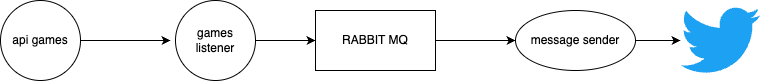

The diagram above was exported from draw.io. Its source (the exported page's mxGraphModel, read from the mxfile embedded in the PNG):
<mxGraphModel dx="1426" dy="663" grid="1" gridSize="10" guides="1" tooltips="1" connect="1" arrows="1" fold="1" page="1" pageScale="1" pageWidth="850" pageHeight="1100" math="0" shadow="0">
  <root>
    <mxCell id="0" />
    <mxCell id="1" parent="0" />
    <mxCell id="kaS8flC_bhY4_dngS8ra-19" style="edgeStyle=orthogonalEdgeStyle;rounded=0;orthogonalLoop=1;jettySize=auto;html=1;" edge="1" parent="1" source="kaS8flC_bhY4_dngS8ra-18">
      <mxGeometry relative="1" as="geometry">
        <mxPoint x="210" y="450" as="targetPoint" />
      </mxGeometry>
    </mxCell>
    <mxCell id="kaS8flC_bhY4_dngS8ra-18" value="api games" style="ellipse;whiteSpace=wrap;html=1;aspect=fixed;" vertex="1" parent="1">
      <mxGeometry x="40" y="410" width="80" height="80" as="geometry" />
    </mxCell>
    <mxCell id="kaS8flC_bhY4_dngS8ra-22" value="" style="edgeStyle=orthogonalEdgeStyle;rounded=0;orthogonalLoop=1;jettySize=auto;html=1;" edge="1" parent="1" source="kaS8flC_bhY4_dngS8ra-20" target="kaS8flC_bhY4_dngS8ra-21">
      <mxGeometry relative="1" as="geometry" />
    </mxCell>
    <mxCell id="kaS8flC_bhY4_dngS8ra-20" value="games listener" style="ellipse;whiteSpace=wrap;html=1;aspect=fixed;" vertex="1" parent="1">
      <mxGeometry x="215" y="410" width="80" height="80" as="geometry" />
    </mxCell>
    <mxCell id="kaS8flC_bhY4_dngS8ra-24" value="" style="edgeStyle=orthogonalEdgeStyle;rounded=0;orthogonalLoop=1;jettySize=auto;html=1;" edge="1" parent="1" source="kaS8flC_bhY4_dngS8ra-21" target="kaS8flC_bhY4_dngS8ra-23">
      <mxGeometry relative="1" as="geometry" />
    </mxCell>
    <mxCell id="kaS8flC_bhY4_dngS8ra-21" value="RABBIT MQ" style="whiteSpace=wrap;html=1;" vertex="1" parent="1">
      <mxGeometry x="355" y="420" width="120" height="60" as="geometry" />
    </mxCell>
    <mxCell id="kaS8flC_bhY4_dngS8ra-26" value="" style="edgeStyle=orthogonalEdgeStyle;rounded=0;orthogonalLoop=1;jettySize=auto;html=1;" edge="1" parent="1" source="kaS8flC_bhY4_dngS8ra-23" target="kaS8flC_bhY4_dngS8ra-25">
      <mxGeometry relative="1" as="geometry" />
    </mxCell>
    <mxCell id="kaS8flC_bhY4_dngS8ra-23" value="message sender" style="ellipse;whiteSpace=wrap;html=1;" vertex="1" parent="1">
      <mxGeometry x="555" y="420" width="120" height="60" as="geometry" />
    </mxCell>
    <mxCell id="kaS8flC_bhY4_dngS8ra-25" value="" style="dashed=0;outlineConnect=0;html=1;align=center;labelPosition=center;verticalLabelPosition=bottom;verticalAlign=top;shape=mxgraph.weblogos.twitter;fillColor=#1DA1F2;strokeColor=none" vertex="1" parent="1">
      <mxGeometry x="720" y="415" width="80" height="70" as="geometry" />
    </mxCell>
  </root>
</mxGraphModel>